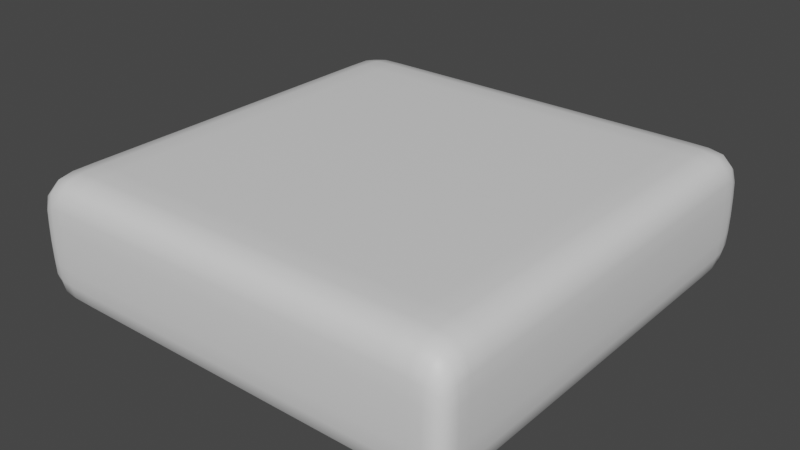 # Source: Paper_Napkins.blend  (saved by Blender 3.3.6; exported with 4.5.12 LTS)
import bpy
from mathutils import Matrix  # noqa: F401  (used for matrix-valued properties, if any)

bpy.ops.wm.read_factory_settings(use_empty=True)
scene = bpy.context.scene
scene.name = 'Scene'

# ---- collections
col_collection = bpy.data.collections.new('Collection'); scene.collection.children.link(col_collection)

# ---- materials (node trees are filled in below, after node groups)
mat_material = bpy.data.materials.new('Material')
mat_material.alpha_threshold = 0.0
mat_material.use_transparent_shadow = False
mat_material.roughness = 0.5
mat_material.line_color = (0.0, 0.0, 0.0, 1.0)

# ---- material node trees
mat_material.use_nodes = True; mat_material.node_tree.nodes.clear()
_N = mat_material.node_tree.nodes; _L = mat_material.node_tree.links
n0 = _N.new('ShaderNodeOutputMaterial'); n0.name = 'Material Output'; n0.location = (300, 300)
n1 = _N.new('ShaderNodeBsdfPrincipled'); n1.name = 'Principled BSDF'; n1.location = (10, 300)
n1.distribution = 'GGX'
n1.subsurface_method = 'RANDOM_WALK_SKIN'
n1.inputs[3].default_value = 1.45
n1.inputs[27].default_value = (0.0, 0.0, 0.0, 1.0)
n1.inputs[28].default_value = 1.0
_L.new(n1.outputs[0], n0.inputs[0])
n0.is_active_output = True

# ---- world
world_world = bpy.data.worlds.new('World'); scene.world = world_world
world_world.use_nodes = True; world_world.node_tree.nodes.clear()
_N = world_world.node_tree.nodes; _L = world_world.node_tree.links
n0 = _N.new('ShaderNodeOutputWorld'); n0.name = 'World Output'; n0.location = (300, 300)
n1 = _N.new('ShaderNodeBackground'); n1.name = 'Background'; n1.location = (10, 300)
n1.inputs[0].default_value = (0.05088, 0.05088, 0.05088, 1.0)
_L.new(n1.outputs[0], n0.inputs[0])
n0.is_active_output = True
world_world.color = (0.05088, 0.05088, 0.05088)
world_world.use_sun_shadow = False
world_world.sun_shadow_jitter_overblur = 0.0

# ---- meshes
me_cube = bpy.data.meshes.new('Cube')
me_cube.from_pydata([(1.0, 1.0, 0.25), (1.0, 1.0, -0.25), (1.0, -1.0, 0.25), (1.0, -1.0, -0.25), (-1.0, 1.0, 0.25), (-1.0, 1.0, -0.25), (-1.0, -1.0, 0.25), (-1.0, -1.0, -0.25), (-1.0, 0.9583, -0.25), (-1.0, -0.9583, -0.25), (1.0, 0.9583, 0.25), (1.0, -0.9583, 0.25), (-1.0, -0.9583, 0.25), (-1.0, 0.9583, 0.25), (1.0, -0.9583, -0.25), (1.0, 0.9583, -0.25), (0.9583, 1.0, -0.25), (-0.9583, 1.0, -0.25), (0.9583, -1.0, 0.25), (-0.9583, -1.0, 0.25), (-0.9583, -1.0, -0.25), (0.9583, -1.0, -0.25), (-0.9583, 1.0, 0.25), (0.9583, 1.0, 0.25), (0.9583, 0.9583, -0.25), (-0.9583, 0.9583, -0.25), (0.9583, -0.9583, -0.25), (-0.9583, -0.9583, -0.25), (-0.9583, 0.9583, 0.25), (0.9583, 0.9583, 0.25), (-0.9583, -0.9583, 0.25), (0.9583, -0.9583, 0.25), (-1.0, 0.0, -0.25), (1.0, 0.0, 0.25), (-1.0, 0.0, 0.25), (1.0, 0.0, -0.25), (0.9583, 0.0, 0.25), (-0.9583, 0.0, 0.25), (-0.9583, 0.0, -0.25), (0.9583, 0.0, -0.25), (0.0, 1.0, -0.25), (0.0, -1.0, 0.25), (0.0, -1.0, -0.25), (0.0, 1.0, 0.25), (0.0, 0.9583, -0.25), (0.0, -0.9583, -0.25), (0.0, 0.9583, 0.25), (0.0, -0.9583, 0.25), (0.0, 0.0, -0.25), (0.0, 0.0, 0.25)], [], [(30, 12, 6, 19), (20, 19, 6, 7), (8, 13, 4, 5), (26, 14, 3, 21), (14, 11, 2, 3), (16, 23, 0, 1), (1, 0, 10, 15), (35, 33, 11, 14), (16, 1, 15, 24), (39, 35, 14, 26), (7, 6, 12, 9), (32, 34, 13, 8), (22, 4, 13, 28), (37, 34, 12, 30), (33, 36, 31, 11), (49, 37, 30, 47), (0, 23, 29, 10), (43, 22, 28, 46), (32, 38, 27, 9), (48, 39, 26, 45), (5, 17, 25, 8), (40, 16, 24, 44), (5, 4, 22, 17), (40, 43, 23, 16), (9, 27, 20, 7), (45, 26, 21, 42), (3, 2, 18, 21), (42, 41, 19, 20), (11, 31, 18, 2), (47, 30, 19, 41), (44, 24, 39, 48), (8, 25, 38, 32), (46, 28, 37, 49), (10, 29, 36, 33), (28, 13, 34, 37), (9, 12, 34, 32), (24, 15, 35, 39), (15, 10, 33, 35), (29, 46, 49, 36), (25, 44, 48, 38), (31, 47, 41, 18), (21, 18, 41, 42), (27, 45, 42, 20), (17, 22, 43, 40), (17, 40, 44, 25), (38, 48, 45, 27), (23, 43, 46, 29), (36, 49, 47, 31)])
me_cube.polygons.foreach_set('use_smooth', [True] * 48)
_uv = me_cube.uv_layers.new(name='UVMap')
_uv.uv.foreach_set('vector', [0.7917, 0.6667, 0.875, 0.6667, 0.875, 0.75, 0.7917, 0.75, 0.375, 0.9167, 0.625, 0.9167, 0.625, 1.0, 0.375, 1.0, 0.375, 0.1667, 0.625, 0.1667, 0.625, 0.25, 0.375, 0.25, 0.2917, 0.6667, 0.375, 0.6667, 0.375, 0.75, 0.2917, 0.75, 0.375, 0.6667, 0.625, 0.6667, 0.625, 0.75, 0.375, 0.75, 0.375, 0.4167, 0.625, 0.4167, 0.625, 0.5, 0.375, 0.5, 0.375, 0.5, 0.625, 0.5, 0.625, 0.5833, 0.375, 0.5833, 0.375, 0.625, 0.625, 0.625, 0.625, 0.6667, 0.375, 0.6667, 0.2917, 0.5, 0.375, 0.5, 0.375, 0.5833, 0.2917, 0.5833, 0.2917, 0.625, 0.375, 0.625, 0.375, 0.6667, 0.2917, 0.6667, 0.375, 0.0, 0.625, 0.0, 0.625, 0.08333, 0.375, 0.08333, 0.375, 0.125, 0.625, 0.125, 0.625, 0.1667, 0.375, 0.1667, 0.7917, 0.5, 0.875, 0.5, 0.875, 0.5833, 0.7917, 0.5833, 0.7917, 0.625, 0.875, 0.625, 0.875, 0.6667, 0.7917, 0.6667, 0.625, 0.625, 0.7083, 0.625, 0.7083, 0.6667, 0.625, 0.6667, 0.75, 0.625, 0.7917, 0.625, 0.7917, 0.6667, 0.75, 0.6667, 0.625, 0.5, 0.7083, 0.5, 0.7083, 0.5833, 0.625, 0.5833, 0.75, 0.5, 0.7917, 0.5, 0.7917, 0.5833, 0.75, 0.5833, 0.125, 0.625, 0.2083, 0.625, 0.2083, 0.6667, 0.125, 0.6667, 0.25, 0.625, 0.2917, 0.625, 0.2917, 0.6667, 0.25, 0.6667, 0.125, 0.5, 0.2083, 0.5, 0.2083, 0.5833, 0.125, 0.5833, 0.25, 0.5, 0.2917, 0.5, 0.2917, 0.5833, 0.25, 0.5833, 0.375, 0.25, 0.625, 0.25, 0.625, 0.3333, 0.375, 0.3333, 0.375, 0.375, 0.625, 0.375, 0.625, 0.4167, 0.375, 0.4167, 0.125, 0.6667, 0.2083, 0.6667, 0.2083, 0.75, 0.125, 0.75, 0.25, 0.6667, 0.2917, 0.6667, 0.2917, 0.75, 0.25, 0.75, 0.375, 0.75, 0.625, 0.75, 0.625, 0.8333, 0.375, 0.8333, 0.375, 0.875, 0.625, 0.875, 0.625, 0.9167, 0.375, 0.9167, 0.625, 0.6667, 0.7083, 0.6667, 0.7083, 0.75, 0.625, 0.75, 0.75, 0.6667, 0.7917, 0.6667, 0.7917, 0.75, 0.75, 0.75, 0.25, 0.5833, 0.2917, 0.5833, 0.2917, 0.625, 0.25, 0.625, 0.125, 0.5833, 0.2083, 0.5833, 0.2083, 0.625, 0.125, 0.625, 0.75, 0.5833, 0.7917, 0.5833, 0.7917, 0.625, 0.75, 0.625, 0.625, 0.5833, 0.7083, 0.5833, 0.7083, 0.625, 0.625, 0.625, 0.7917, 0.5833, 0.875, 0.5833, 0.875, 0.625, 0.7917, 0.625, 0.375, 0.08333, 0.625, 0.08333, 0.625, 0.125, 0.375, 0.125, 0.2917, 0.5833, 0.375, 0.5833, 0.375, 0.625, 0.2917, 0.625, 0.375, 0.5833, 0.625, 0.5833, 0.625, 0.625, 0.375, 0.625, 0.7083, 0.5833, 0.75, 0.5833, 0.75, 0.625, 0.7083, 0.625, 0.2083, 0.5833, 0.25, 0.5833, 0.25, 0.625, 0.2083, 0.625, 0.7083, 0.6667, 0.75, 0.6667, 0.75, 0.75, 0.7083, 0.75, 0.375, 0.8333, 0.625, 0.8333, 0.625, 0.875, 0.375, 0.875, 0.2083, 0.6667, 0.25, 0.6667, 0.25, 0.75, 0.2083, 0.75, 0.375, 0.3333, 0.625, 0.3333, 0.625, 0.375, 0.375, 0.375, 0.2083, 0.5, 0.25, 0.5, 0.25, 0.5833, 0.2083, 0.5833, 0.2083, 0.625, 0.25, 0.625, 0.25, 0.6667, 0.2083, 0.6667, 0.7083, 0.5, 0.75, 0.5, 0.75, 0.5833, 0.7083, 0.5833, 0.7083, 0.625, 0.75, 0.625, 0.75, 0.6667, 0.7083, 0.6667])
me_cube.materials.append(mat_material)
me_cube.use_mirror_vertex_groups = False
me_cube.update()

# ---- objects
ob_cube = bpy.data.objects.new('Cube', me_cube)

# ---- transforms, parenting, visibility, modifiers, constraints
ob_cube.location = (0.0, 0.0, 0.0)
ob_cube.lock_rotations_4d = False
ob_cube.empty_display_type = 'ARROWS'
ob_cube.lineart.crease_threshold = 0.0
_m = ob_cube.modifiers.new('Subdivision', 'SUBSURF')
_m = ob_cube.modifiers.new('Displace', 'DISPLACE')
_m.strength = 0.1

# ---- collection membership
col_collection.objects.link(ob_cube)

# ---- scene / render settings (as saved in the file)
scene.frame_start = 1; scene.frame_end = 250; scene.frame_set(1)
scene.render.engine = 'BLENDER_EEVEE_NEXT'
scene.cycles.sampling_pattern = 'TABULATED_SOBOL'
scene.cycles.use_light_tree = False
scene.view_settings.view_transform = 'Filmic'
bpy.context.view_layer.update()

# ---- added for rendering (the .blend has no active camera and no usable light): camera, sun
cam_auto = bpy.data.cameras.new('AutoCamera')
cam_auto.lens = 50.0
cam_auto.sensor_width = 36.0
cam_auto.clip_end = 1000.0
ob_auto_camera = bpy.data.objects.new('AutoCamera', cam_auto)
scene.collection.objects.link(ob_auto_camera)
ob_auto_camera.location = (2.70176, -3.23648, 2.15876)
ob_auto_camera.rotation_euler = (1.09748, -7.21219e-08, 0.694738)
scene.camera = ob_auto_camera
light_auto_sun = bpy.data.lights.new('AutoSun', 'SUN')
light_auto_sun.energy = 3.0
light_auto_sun.angle = 0.0523599
ob_auto_sun = bpy.data.objects.new('AutoSun', light_auto_sun)
scene.collection.objects.link(ob_auto_sun)
ob_auto_sun.rotation_euler = (0.872665, 0.174533, 0.523599)
bpy.context.view_layer.update()
